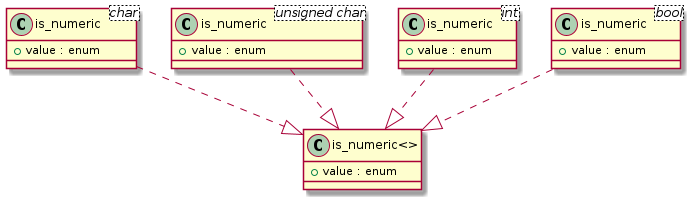

The diagram above was rendered by PlantUML. Its source (embedded in the PNG):
@startuml
class "is_numeric<>" as C_0000000195

class "is_numeric<char>" as C_0000000197

class "is_numeric<unsigned char>" as C_0000000201

class "is_numeric<int>" as C_0000000205

class "is_numeric<bool>" as C_0000000209

class C_0000000195 {
+value : enum
}

class C_0000000197 {
+value : enum
}
C_0000000197 ..|> C_0000000195

class C_0000000201 {
+value : enum
}
C_0000000201 ..|> C_0000000195

class C_0000000205 {
+value : enum
}
C_0000000205 ..|> C_0000000195

class C_0000000209 {
+value : enum
}
C_0000000209 ..|> C_0000000195

@enduml